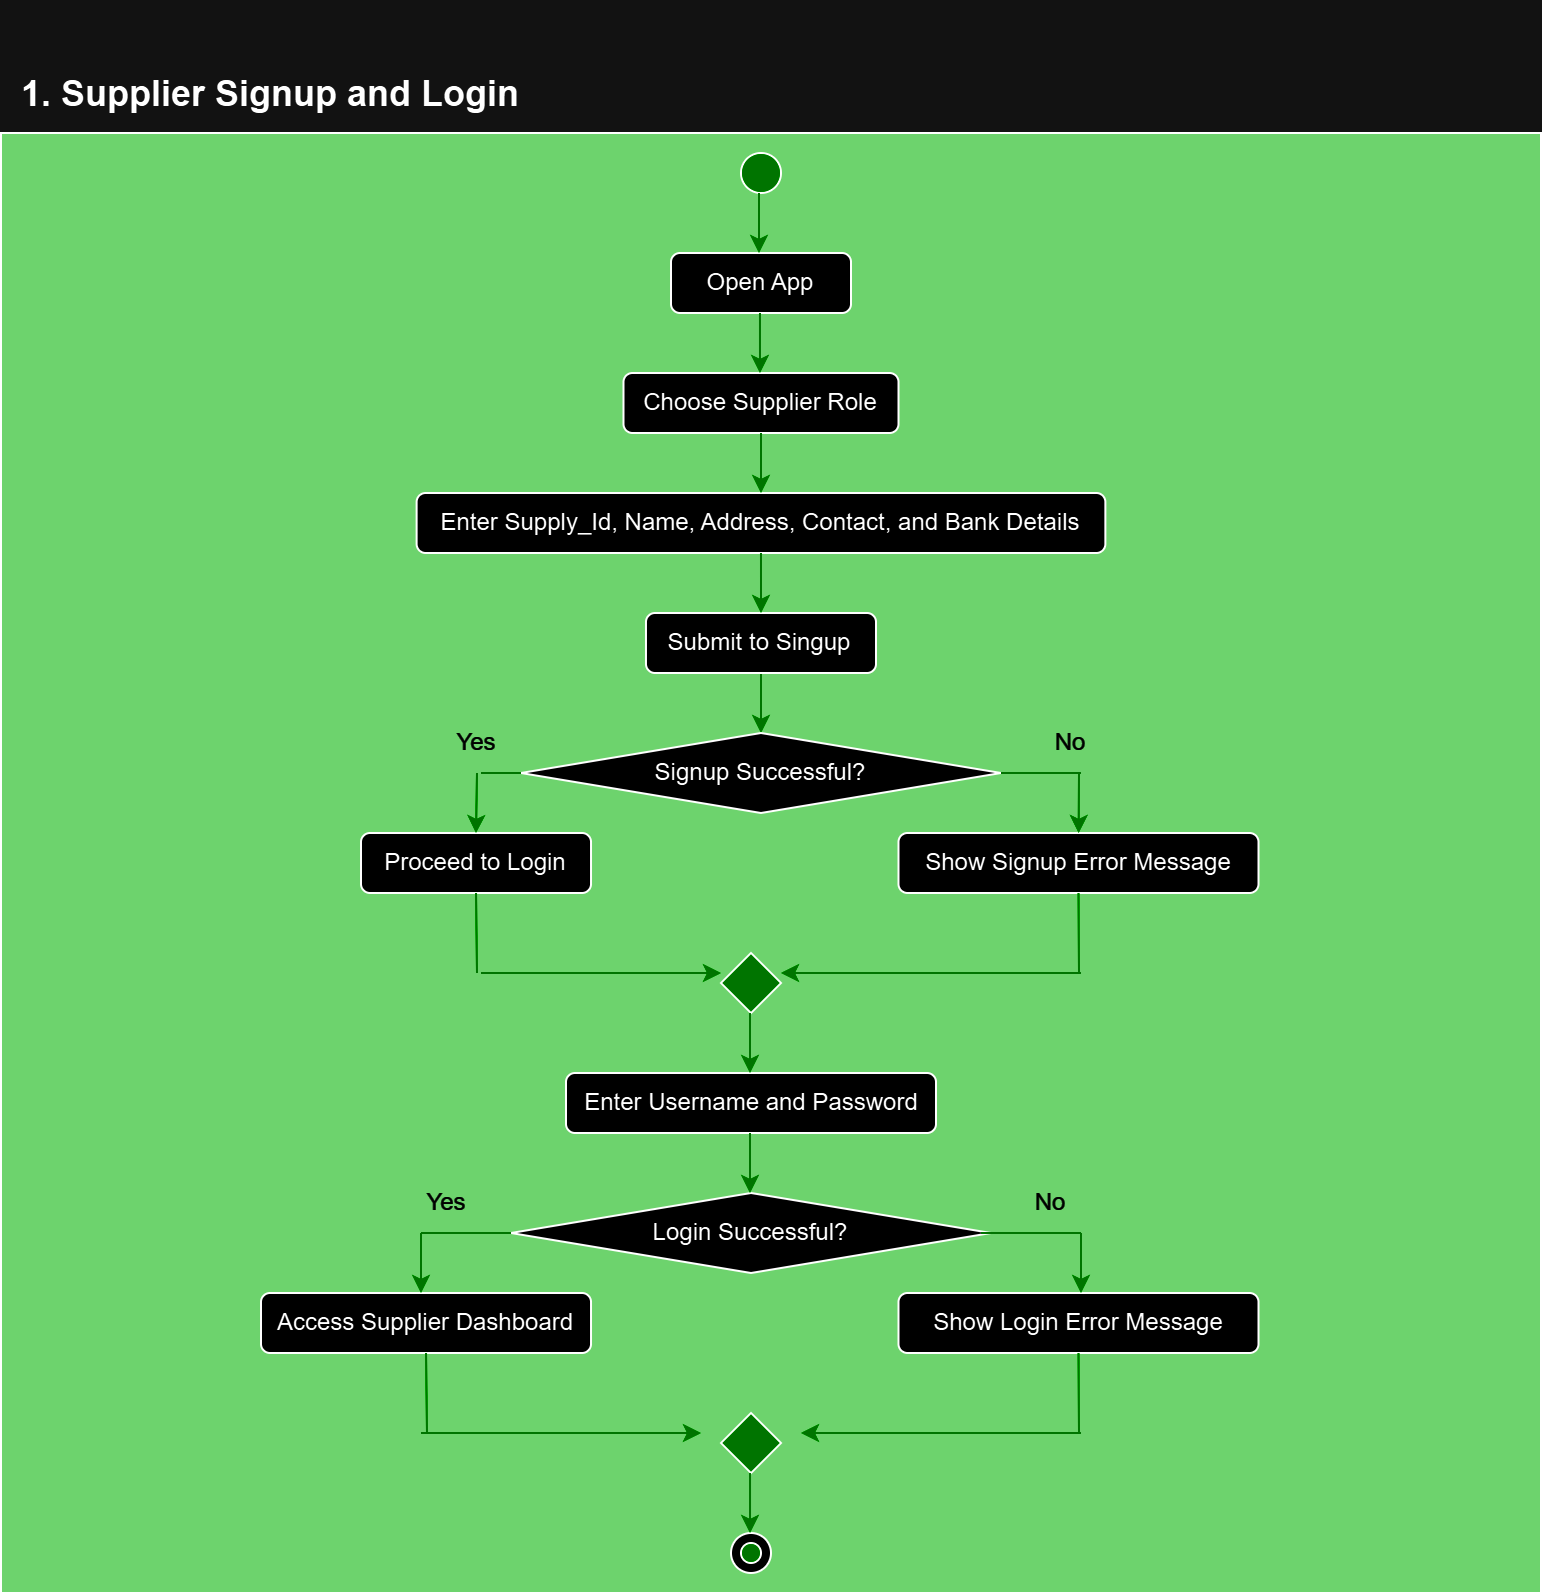

The diagram above was exported from draw.io. Its source (the exported page's mxGraphModel, read from the mxfile embedded in the PNG):
<mxGraphModel dx="880" dy="1568" grid="1" gridSize="10" guides="1" tooltips="1" connect="1" arrows="1" fold="1" page="1" pageScale="1" pageWidth="850" pageHeight="1100" math="0" shadow="0">
  <root>
    <mxCell id="0" />
    <mxCell id="1" parent="0" />
    <mxCell id="YWaW6o6TPwM5FaBrKDaI-63" value="" style="rounded=0;whiteSpace=wrap;html=1;fillColor=#006600;" vertex="1" parent="1">
      <mxGeometry x="40" y="40" width="770" height="730" as="geometry" />
    </mxCell>
    <mxCell id="YWaW6o6TPwM5FaBrKDaI-1" value="&lt;h2&gt;&lt;br&gt;1. Supplier Signup and Login&lt;/h2&gt;" style="text;html=1;align=center;verticalAlign=middle;whiteSpace=wrap;rounded=0;" vertex="1" parent="1">
      <mxGeometry x="40" width="270" height="20" as="geometry" />
    </mxCell>
    <mxCell id="YWaW6o6TPwM5FaBrKDaI-2" value="" style="ellipse;whiteSpace=wrap;html=1;aspect=fixed;fillColor=#33FF33;" vertex="1" parent="1">
      <mxGeometry x="410" y="50" width="20" height="20" as="geometry" />
    </mxCell>
    <mxCell id="YWaW6o6TPwM5FaBrKDaI-3" value="Open App" style="rounded=1;whiteSpace=wrap;html=1;" vertex="1" parent="1">
      <mxGeometry x="375" y="100" width="90" height="30" as="geometry" />
    </mxCell>
    <mxCell id="YWaW6o6TPwM5FaBrKDaI-4" value="Choose Supplier Role" style="rounded=1;whiteSpace=wrap;html=1;" vertex="1" parent="1">
      <mxGeometry x="351.25" y="160" width="137.5" height="30" as="geometry" />
    </mxCell>
    <mxCell id="YWaW6o6TPwM5FaBrKDaI-5" value="Enter Supply_Id, Name, Address, Contact, and Bank Details" style="rounded=1;whiteSpace=wrap;html=1;" vertex="1" parent="1">
      <mxGeometry x="247.81" y="220" width="344.37" height="30" as="geometry" />
    </mxCell>
    <mxCell id="YWaW6o6TPwM5FaBrKDaI-11" value="" style="edgeStyle=orthogonalEdgeStyle;rounded=0;orthogonalLoop=1;jettySize=auto;html=1;strokeColor=#33FF33;" edge="1" parent="1" source="YWaW6o6TPwM5FaBrKDaI-6" target="YWaW6o6TPwM5FaBrKDaI-8">
      <mxGeometry relative="1" as="geometry" />
    </mxCell>
    <mxCell id="YWaW6o6TPwM5FaBrKDaI-6" value="Submit to Singup" style="rounded=1;whiteSpace=wrap;html=1;" vertex="1" parent="1">
      <mxGeometry x="362.49" y="280" width="115.01" height="30" as="geometry" />
    </mxCell>
    <mxCell id="YWaW6o6TPwM5FaBrKDaI-7" value="Proceed to Login" style="rounded=1;whiteSpace=wrap;html=1;" vertex="1" parent="1">
      <mxGeometry x="220" y="390" width="115.01" height="30" as="geometry" />
    </mxCell>
    <mxCell id="YWaW6o6TPwM5FaBrKDaI-8" value="Signup Successful?" style="rhombus;whiteSpace=wrap;html=1;" vertex="1" parent="1">
      <mxGeometry x="300" y="340" width="239.99" height="40" as="geometry" />
    </mxCell>
    <mxCell id="YWaW6o6TPwM5FaBrKDaI-14" value="Show Signup Error Message" style="rounded=1;whiteSpace=wrap;html=1;" vertex="1" parent="1">
      <mxGeometry x="488.75" y="390" width="180" height="30" as="geometry" />
    </mxCell>
    <mxCell id="YWaW6o6TPwM5FaBrKDaI-15" value="" style="rhombus;whiteSpace=wrap;html=1;fillColor=#33FF33;" vertex="1" parent="1">
      <mxGeometry x="400" y="450" width="30" height="30" as="geometry" />
    </mxCell>
    <mxCell id="YWaW6o6TPwM5FaBrKDaI-17" value="" style="endArrow=classic;html=1;rounded=0;exitX=0.5;exitY=1;exitDx=0;exitDy=0;entryX=0.5;entryY=0;entryDx=0;entryDy=0;strokeColor=#33FF33;" edge="1" parent="1" source="YWaW6o6TPwM5FaBrKDaI-5" target="YWaW6o6TPwM5FaBrKDaI-6">
      <mxGeometry width="50" height="50" relative="1" as="geometry">
        <mxPoint x="380" y="390" as="sourcePoint" />
        <mxPoint x="430" y="340" as="targetPoint" />
      </mxGeometry>
    </mxCell>
    <mxCell id="YWaW6o6TPwM5FaBrKDaI-18" value="" style="endArrow=classic;html=1;rounded=0;exitX=0.5;exitY=1;exitDx=0;exitDy=0;entryX=0.5;entryY=0;entryDx=0;entryDy=0;strokeColor=#33FF33;" edge="1" parent="1" source="YWaW6o6TPwM5FaBrKDaI-4" target="YWaW6o6TPwM5FaBrKDaI-5">
      <mxGeometry width="50" height="50" relative="1" as="geometry">
        <mxPoint x="380" y="390" as="sourcePoint" />
        <mxPoint x="430" y="340" as="targetPoint" />
      </mxGeometry>
    </mxCell>
    <mxCell id="YWaW6o6TPwM5FaBrKDaI-19" value="" style="endArrow=classic;html=1;rounded=0;exitX=0.5;exitY=1;exitDx=0;exitDy=0;entryX=0.5;entryY=0;entryDx=0;entryDy=0;strokeColor=#33FF33;" edge="1" parent="1">
      <mxGeometry width="50" height="50" relative="1" as="geometry">
        <mxPoint x="419.49" y="130" as="sourcePoint" />
        <mxPoint x="419.49" y="160" as="targetPoint" />
      </mxGeometry>
    </mxCell>
    <mxCell id="YWaW6o6TPwM5FaBrKDaI-21" value="Enter Username and Password" style="rounded=1;whiteSpace=wrap;html=1;" vertex="1" parent="1">
      <mxGeometry x="322.5" y="510" width="185" height="30" as="geometry" />
    </mxCell>
    <mxCell id="YWaW6o6TPwM5FaBrKDaI-22" value="Login Successful?" style="rhombus;whiteSpace=wrap;html=1;" vertex="1" parent="1">
      <mxGeometry x="295.01" y="570" width="239.99" height="40" as="geometry" />
    </mxCell>
    <mxCell id="YWaW6o6TPwM5FaBrKDaI-23" value="&lt;font color=&quot;#ffffff&quot;&gt;Ye&lt;span style=&quot;font-family: monospace; font-size: 0px; text-align: start; text-wrap-mode: nowrap;&quot;&gt;%3CmxGraphModel%3E%3Croot%3E%3CmxCell%20id%3D%220%22%2F%3E%3CmxCell%20id%3D%221%22%20parent%3D%220%22%2F%3E%3CmxCell%20id%3D%222%22%20value%3D%22%22%20style%3D%22ellipse%3BwhiteSpace%3Dwrap%3Bhtml%3D1%3Baspect%3Dfixed%3BfillColor%3D%2333FF33%3B%22%20vertex%3D%221%22%20parent%3D%221%22%3E%3CmxGeometry%20x%3D%22410%22%20y%3D%2250%22%20width%3D%2220%22%20height%3D%2220%22%20as%3D%22geometry%22%2F%3E%3C%2FmxCell%3E%3C%2Froot%3E%3C%2FmxGraphModel%3E&lt;/span&gt;s&lt;/font&gt;" style="text;html=1;align=center;verticalAlign=middle;whiteSpace=wrap;rounded=0;" vertex="1" parent="1">
      <mxGeometry x="262.51" y="330" width="30" height="30" as="geometry" />
    </mxCell>
    <mxCell id="YWaW6o6TPwM5FaBrKDaI-24" value="Access Supplier Dashboard" style="rounded=1;whiteSpace=wrap;html=1;" vertex="1" parent="1">
      <mxGeometry x="170" y="620" width="165.01" height="30" as="geometry" />
    </mxCell>
    <mxCell id="YWaW6o6TPwM5FaBrKDaI-25" value="Show Login Error Message" style="rounded=1;whiteSpace=wrap;html=1;" vertex="1" parent="1">
      <mxGeometry x="488.75" y="620" width="180" height="30" as="geometry" />
    </mxCell>
    <mxCell id="YWaW6o6TPwM5FaBrKDaI-26" value="" style="rhombus;whiteSpace=wrap;html=1;fillColor=#33FF33;" vertex="1" parent="1">
      <mxGeometry x="400.01" y="680" width="30" height="30" as="geometry" />
    </mxCell>
    <mxCell id="YWaW6o6TPwM5FaBrKDaI-28" value="" style="ellipse;whiteSpace=wrap;html=1;aspect=fixed;fillColor=#FFFFFF;" vertex="1" parent="1">
      <mxGeometry x="405" y="740" width="20" height="20" as="geometry" />
    </mxCell>
    <mxCell id="YWaW6o6TPwM5FaBrKDaI-30" value="" style="ellipse;whiteSpace=wrap;html=1;aspect=fixed;fillColor=#33FF33;" vertex="1" parent="1">
      <mxGeometry x="410" y="745" width="10" height="10" as="geometry" />
    </mxCell>
    <mxCell id="YWaW6o6TPwM5FaBrKDaI-32" value="" style="endArrow=classic;html=1;rounded=0;entryX=0.5;entryY=0;entryDx=0;entryDy=0;strokeColor=#33FF33;" edge="1" parent="1" target="YWaW6o6TPwM5FaBrKDaI-7">
      <mxGeometry width="50" height="50" relative="1" as="geometry">
        <mxPoint x="278" y="360" as="sourcePoint" />
        <mxPoint x="430" y="450" as="targetPoint" />
      </mxGeometry>
    </mxCell>
    <mxCell id="YWaW6o6TPwM5FaBrKDaI-33" value="" style="endArrow=classic;html=1;rounded=0;strokeColor=#33FF33;" edge="1" parent="1" target="YWaW6o6TPwM5FaBrKDaI-14">
      <mxGeometry width="50" height="50" relative="1" as="geometry">
        <mxPoint x="579" y="360" as="sourcePoint" />
        <mxPoint x="430" y="450" as="targetPoint" />
      </mxGeometry>
    </mxCell>
    <mxCell id="YWaW6o6TPwM5FaBrKDaI-34" value="" style="endArrow=none;html=1;rounded=0;strokeColor=#33FF33;" edge="1" parent="1">
      <mxGeometry width="50" height="50" relative="1" as="geometry">
        <mxPoint x="540" y="360" as="sourcePoint" />
        <mxPoint x="580" y="360" as="targetPoint" />
      </mxGeometry>
    </mxCell>
    <mxCell id="YWaW6o6TPwM5FaBrKDaI-35" value="&lt;font color=&quot;#ffffff&quot;&gt;No&lt;/font&gt;" style="text;html=1;align=center;verticalAlign=middle;whiteSpace=wrap;rounded=0;" vertex="1" parent="1">
      <mxGeometry x="560" y="330" width="30" height="30" as="geometry" />
    </mxCell>
    <mxCell id="YWaW6o6TPwM5FaBrKDaI-36" value="" style="endArrow=none;html=1;rounded=0;entryX=0;entryY=0.5;entryDx=0;entryDy=0;strokeColor=#33FF33;" edge="1" parent="1" target="YWaW6o6TPwM5FaBrKDaI-8">
      <mxGeometry width="50" height="50" relative="1" as="geometry">
        <mxPoint x="280" y="360" as="sourcePoint" />
        <mxPoint x="430" y="450" as="targetPoint" />
      </mxGeometry>
    </mxCell>
    <mxCell id="YWaW6o6TPwM5FaBrKDaI-39" value="" style="endArrow=classic;html=1;rounded=0;strokeColor=#33FF33;" edge="1" parent="1">
      <mxGeometry width="50" height="50" relative="1" as="geometry">
        <mxPoint x="280" y="460" as="sourcePoint" />
        <mxPoint x="400" y="460" as="targetPoint" />
      </mxGeometry>
    </mxCell>
    <mxCell id="YWaW6o6TPwM5FaBrKDaI-40" value="" style="endArrow=none;html=1;rounded=0;entryX=0.5;entryY=1;entryDx=0;entryDy=0;strokeColor=#33FF33;" edge="1" parent="1" target="YWaW6o6TPwM5FaBrKDaI-7">
      <mxGeometry width="50" height="50" relative="1" as="geometry">
        <mxPoint x="278" y="460" as="sourcePoint" />
        <mxPoint x="430" y="450" as="targetPoint" />
      </mxGeometry>
    </mxCell>
    <mxCell id="YWaW6o6TPwM5FaBrKDaI-41" value="" style="endArrow=classic;html=1;rounded=0;strokeColor=#33FF33;" edge="1" parent="1">
      <mxGeometry width="50" height="50" relative="1" as="geometry">
        <mxPoint x="580" y="460" as="sourcePoint" />
        <mxPoint x="430" y="460" as="targetPoint" />
      </mxGeometry>
    </mxCell>
    <mxCell id="YWaW6o6TPwM5FaBrKDaI-43" value="" style="endArrow=none;html=1;rounded=0;entryX=0.5;entryY=1;entryDx=0;entryDy=0;strokeColor=#33FF33;" edge="1" parent="1" target="YWaW6o6TPwM5FaBrKDaI-14">
      <mxGeometry width="50" height="50" relative="1" as="geometry">
        <mxPoint x="579" y="460" as="sourcePoint" />
        <mxPoint x="430" y="450" as="targetPoint" />
      </mxGeometry>
    </mxCell>
    <mxCell id="YWaW6o6TPwM5FaBrKDaI-44" value="" style="edgeStyle=orthogonalEdgeStyle;rounded=0;orthogonalLoop=1;jettySize=auto;html=1;strokeColor=#33FF33;" edge="1" parent="1">
      <mxGeometry relative="1" as="geometry">
        <mxPoint x="414.5" y="480" as="sourcePoint" />
        <mxPoint x="414.5" y="510" as="targetPoint" />
      </mxGeometry>
    </mxCell>
    <mxCell id="YWaW6o6TPwM5FaBrKDaI-45" value="" style="edgeStyle=orthogonalEdgeStyle;rounded=0;orthogonalLoop=1;jettySize=auto;html=1;strokeColor=#33FF33;" edge="1" parent="1">
      <mxGeometry relative="1" as="geometry">
        <mxPoint x="414.5" y="540" as="sourcePoint" />
        <mxPoint x="414.5" y="570" as="targetPoint" />
      </mxGeometry>
    </mxCell>
    <mxCell id="YWaW6o6TPwM5FaBrKDaI-46" value="" style="edgeStyle=orthogonalEdgeStyle;rounded=0;orthogonalLoop=1;jettySize=auto;html=1;strokeColor=#33FF33;" edge="1" parent="1">
      <mxGeometry relative="1" as="geometry">
        <mxPoint x="250" y="590" as="sourcePoint" />
        <mxPoint x="250" y="620" as="targetPoint" />
      </mxGeometry>
    </mxCell>
    <mxCell id="YWaW6o6TPwM5FaBrKDaI-47" value="" style="edgeStyle=orthogonalEdgeStyle;rounded=0;orthogonalLoop=1;jettySize=auto;html=1;strokeColor=#33FF33;" edge="1" parent="1">
      <mxGeometry relative="1" as="geometry">
        <mxPoint x="580" y="590" as="sourcePoint" />
        <mxPoint x="580" y="620" as="targetPoint" />
      </mxGeometry>
    </mxCell>
    <mxCell id="YWaW6o6TPwM5FaBrKDaI-48" value="" style="endArrow=none;html=1;rounded=0;exitX=0;exitY=0.5;exitDx=0;exitDy=0;strokeColor=#33FF33;" edge="1" parent="1" source="YWaW6o6TPwM5FaBrKDaI-22">
      <mxGeometry width="50" height="50" relative="1" as="geometry">
        <mxPoint x="380" y="500" as="sourcePoint" />
        <mxPoint x="250" y="590" as="targetPoint" />
      </mxGeometry>
    </mxCell>
    <mxCell id="YWaW6o6TPwM5FaBrKDaI-49" value="" style="endArrow=none;html=1;rounded=0;strokeColor=#33FF33;" edge="1" parent="1">
      <mxGeometry width="50" height="50" relative="1" as="geometry">
        <mxPoint x="530" y="590" as="sourcePoint" />
        <mxPoint x="580" y="590" as="targetPoint" />
      </mxGeometry>
    </mxCell>
    <mxCell id="YWaW6o6TPwM5FaBrKDaI-50" value="" style="endArrow=classic;html=1;rounded=0;strokeColor=#33FF33;" edge="1" parent="1">
      <mxGeometry width="50" height="50" relative="1" as="geometry">
        <mxPoint x="250" y="690" as="sourcePoint" />
        <mxPoint x="390" y="690" as="targetPoint" />
      </mxGeometry>
    </mxCell>
    <mxCell id="YWaW6o6TPwM5FaBrKDaI-53" value="" style="endArrow=none;html=1;rounded=0;entryX=0.5;entryY=1;entryDx=0;entryDy=0;strokeColor=#33FF33;" edge="1" parent="1" target="YWaW6o6TPwM5FaBrKDaI-24">
      <mxGeometry width="50" height="50" relative="1" as="geometry">
        <mxPoint x="253" y="690" as="sourcePoint" />
        <mxPoint x="253" y="680" as="targetPoint" />
      </mxGeometry>
    </mxCell>
    <mxCell id="YWaW6o6TPwM5FaBrKDaI-54" value="" style="endArrow=classic;html=1;rounded=0;strokeColor=#33FF33;" edge="1" parent="1">
      <mxGeometry width="50" height="50" relative="1" as="geometry">
        <mxPoint x="580" y="690" as="sourcePoint" />
        <mxPoint x="440" y="690" as="targetPoint" />
      </mxGeometry>
    </mxCell>
    <mxCell id="YWaW6o6TPwM5FaBrKDaI-55" value="" style="endArrow=none;html=1;rounded=0;entryX=0.5;entryY=1;entryDx=0;entryDy=0;strokeColor=#33FF33;" edge="1" parent="1" target="YWaW6o6TPwM5FaBrKDaI-25">
      <mxGeometry width="50" height="50" relative="1" as="geometry">
        <mxPoint x="579" y="690" as="sourcePoint" />
        <mxPoint x="430" y="630" as="targetPoint" />
      </mxGeometry>
    </mxCell>
    <mxCell id="YWaW6o6TPwM5FaBrKDaI-57" value="" style="edgeStyle=orthogonalEdgeStyle;rounded=0;orthogonalLoop=1;jettySize=auto;html=1;strokeColor=#33FF33;" edge="1" parent="1">
      <mxGeometry relative="1" as="geometry">
        <mxPoint x="414.51" y="710" as="sourcePoint" />
        <mxPoint x="414.51" y="740" as="targetPoint" />
      </mxGeometry>
    </mxCell>
    <mxCell id="YWaW6o6TPwM5FaBrKDaI-58" value="&lt;font color=&quot;#ffffff&quot;&gt;Ye&lt;span style=&quot;font-family: monospace; font-size: 0px; text-align: start; text-wrap-mode: nowrap;&quot;&gt;%3CmxGraphModel%3E%3Croot%3E%3CmxCell%20id%3D%220%22%2F%3E%3CmxCell%20id%3D%221%22%20parent%3D%220%22%2F%3E%3CmxCell%20id%3D%222%22%20value%3D%22%22%20style%3D%22ellipse%3BwhiteSpace%3Dwrap%3Bhtml%3D1%3Baspect%3Dfixed%3BfillColor%3D%2333FF33%3B%22%20vertex%3D%221%22%20parent%3D%221%22%3E%3CmxGeometry%20x%3D%22410%22%20y%3D%2250%22%20width%3D%2220%22%20height%3D%2220%22%20as%3D%22geometry%22%2F%3E%3C%2FmxCell%3E%3C%2Froot%3E%3C%2FmxGraphModel%3E&lt;/span&gt;s&lt;/font&gt;" style="text;html=1;align=center;verticalAlign=middle;whiteSpace=wrap;rounded=0;" vertex="1" parent="1">
      <mxGeometry x="247.81" y="560" width="30" height="30" as="geometry" />
    </mxCell>
    <mxCell id="YWaW6o6TPwM5FaBrKDaI-59" value="&lt;font color=&quot;#ffffff&quot;&gt;No&lt;/font&gt;" style="text;html=1;align=center;verticalAlign=middle;whiteSpace=wrap;rounded=0;strokeColor=none;" vertex="1" parent="1">
      <mxGeometry x="550" y="560" width="30" height="30" as="geometry" />
    </mxCell>
    <mxCell id="YWaW6o6TPwM5FaBrKDaI-60" value="" style="endArrow=classic;html=1;rounded=0;exitX=0.5;exitY=1;exitDx=0;exitDy=0;entryX=0.5;entryY=0;entryDx=0;entryDy=0;strokeColor=#33FF33;" edge="1" parent="1">
      <mxGeometry width="50" height="50" relative="1" as="geometry">
        <mxPoint x="419" y="70" as="sourcePoint" />
        <mxPoint x="419" y="100" as="targetPoint" />
      </mxGeometry>
    </mxCell>
  </root>
</mxGraphModel>